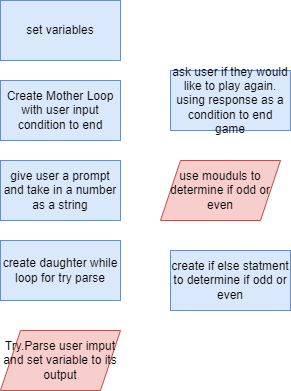

The diagram above was exported from draw.io. Its source (the exported page's mxGraphModel, read from the mxfile embedded in the PNG):
<mxGraphModel dx="782" dy="568" grid="1" gridSize="10" guides="1" tooltips="1" connect="1" arrows="1" fold="1" page="1" pageScale="1" pageWidth="850" pageHeight="1100" math="0" shadow="0">
  <root>
    <mxCell id="0" />
    <mxCell id="1" parent="0" />
    <mxCell id="9W7hAVhfxh6Tyfm3I0hk-1" value="set variables" style="rounded=0;whiteSpace=wrap;html=1;fillColor=#dae8fc;strokeColor=#6c8ebf;" vertex="1" parent="1">
      <mxGeometry x="40" y="40" width="120" height="60" as="geometry" />
    </mxCell>
    <mxCell id="9W7hAVhfxh6Tyfm3I0hk-2" value="Create Mother Loop&lt;br&gt;with user input condition to end" style="rounded=0;whiteSpace=wrap;html=1;fillColor=#dae8fc;strokeColor=#6c8ebf;" vertex="1" parent="1">
      <mxGeometry x="40" y="120" width="120" height="60" as="geometry" />
    </mxCell>
    <mxCell id="9W7hAVhfxh6Tyfm3I0hk-3" value="give user a prompt and take in a number as a string" style="rounded=0;whiteSpace=wrap;html=1;fillColor=#dae8fc;strokeColor=#6c8ebf;" vertex="1" parent="1">
      <mxGeometry x="40" y="200" width="120" height="60" as="geometry" />
    </mxCell>
    <mxCell id="9W7hAVhfxh6Tyfm3I0hk-4" value="create daughter while loop for try parse" style="rounded=0;whiteSpace=wrap;html=1;fillColor=#dae8fc;strokeColor=#6c8ebf;" vertex="1" parent="1">
      <mxGeometry x="40" y="280" width="120" height="60" as="geometry" />
    </mxCell>
    <mxCell id="9W7hAVhfxh6Tyfm3I0hk-5" value="Try.Parse user imput and set variable to its output" style="shape=parallelogram;perimeter=parallelogramPerimeter;whiteSpace=wrap;html=1;fixedSize=1;fillColor=#f8cecc;strokeColor=#b85450;" vertex="1" parent="1">
      <mxGeometry x="40" y="370" width="120" height="60" as="geometry" />
    </mxCell>
    <mxCell id="9W7hAVhfxh6Tyfm3I0hk-6" value="create if else statment to determine if odd or even" style="rounded=0;whiteSpace=wrap;html=1;fillColor=#dae8fc;strokeColor=#6c8ebf;" vertex="1" parent="1">
      <mxGeometry x="210" y="290" width="120" height="60" as="geometry" />
    </mxCell>
    <mxCell id="9W7hAVhfxh6Tyfm3I0hk-7" value="use mouduls to determine if odd or even" style="shape=parallelogram;perimeter=parallelogramPerimeter;whiteSpace=wrap;html=1;fixedSize=1;fillColor=#f8cecc;strokeColor=#b85450;" vertex="1" parent="1">
      <mxGeometry x="200" y="200" width="120" height="60" as="geometry" />
    </mxCell>
    <mxCell id="9W7hAVhfxh6Tyfm3I0hk-8" value="ask user if they would like to play again. using response as a condition to end game&lt;br&gt;" style="rounded=0;whiteSpace=wrap;html=1;fillColor=#dae8fc;strokeColor=#6c8ebf;" vertex="1" parent="1">
      <mxGeometry x="210" y="110" width="120" height="60" as="geometry" />
    </mxCell>
  </root>
</mxGraphModel>